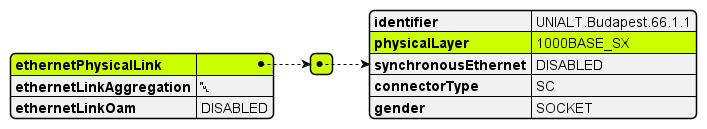

The diagram above was rendered by PlantUML. Its source (embedded in the PNG):
@startjson
#highlight "ethernetPhysicalLink" 
#highlight "ethernetPhysicalLink" / "0"
#highlight "ethernetPhysicalLink" / "0" / "physicalLayer"

{
  "ethernetPhysicalLink": [
    {
      "identifier": "UNIALT.Budapest.66.1.1",
      "physicalLayer": "1000BASE_SX",
      "synchronousEthernet": "DISABLED",
      "connectorType": "SC",
      "gender": "SOCKET"
    }
  ],
  "ethernetLinkAggregation": null,
  "ethernetLinkOam": "DISABLED"
}
@endjson